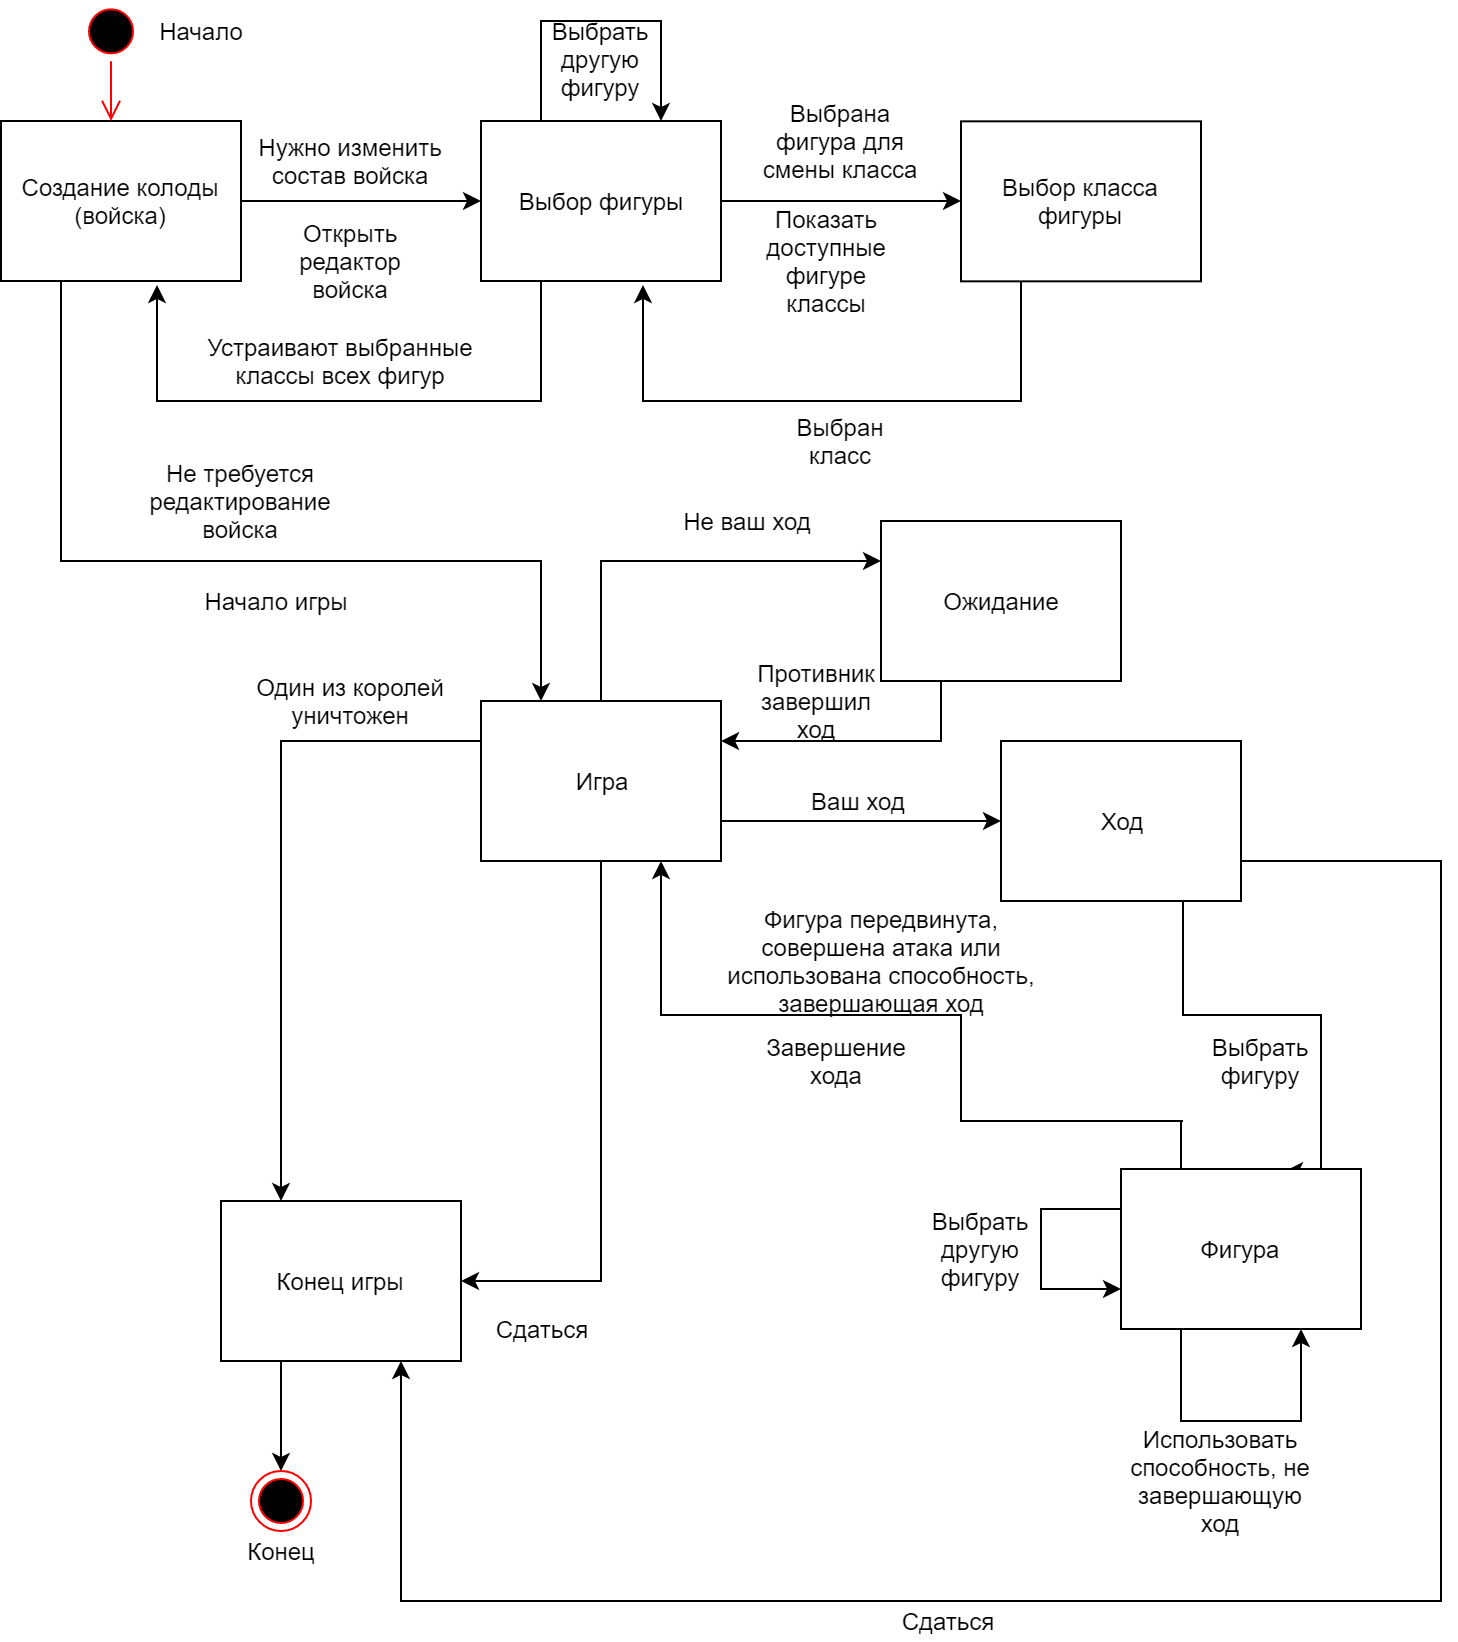

The diagram above was exported from draw.io. Its source (the exported page's mxGraphModel, read from the mxfile embedded in the PNG):
<mxGraphModel dx="782" dy="495" grid="1" gridSize="10" guides="1" tooltips="1" connect="1" arrows="1" fold="1" page="1" pageScale="1" pageWidth="827" pageHeight="1169" math="0" shadow="0">
  <root>
    <mxCell id="0" />
    <mxCell id="1" parent="0" />
    <mxCell id="QOjSe3NArUjzRzDF5GLm-23" style="edgeStyle=orthogonalEdgeStyle;rounded=0;orthogonalLoop=1;jettySize=auto;html=1;exitX=0.25;exitY=1;exitDx=0;exitDy=0;entryX=0.25;entryY=0;entryDx=0;entryDy=0;" parent="1" source="QOjSe3NArUjzRzDF5GLm-1" target="QOjSe3NArUjzRzDF5GLm-22" edge="1">
      <mxGeometry relative="1" as="geometry">
        <Array as="points">
          <mxPoint x="70" y="280" />
          <mxPoint x="310" y="280" />
        </Array>
      </mxGeometry>
    </mxCell>
    <mxCell id="QOjSe3NArUjzRzDF5GLm-1" value="Создание колоды (войска)" style="rounded=0;whiteSpace=wrap;html=1;" parent="1" vertex="1">
      <mxGeometry x="40" y="60" width="120" height="80" as="geometry" />
    </mxCell>
    <mxCell id="QOjSe3NArUjzRzDF5GLm-18" style="edgeStyle=orthogonalEdgeStyle;rounded=0;orthogonalLoop=1;jettySize=auto;html=1;exitX=0.25;exitY=1;exitDx=0;exitDy=0;entryX=0.65;entryY=1.025;entryDx=0;entryDy=0;entryPerimeter=0;" parent="1" source="QOjSe3NArUjzRzDF5GLm-2" target="QOjSe3NArUjzRzDF5GLm-1" edge="1">
      <mxGeometry relative="1" as="geometry">
        <Array as="points">
          <mxPoint x="310" y="200" />
          <mxPoint x="118" y="200" />
        </Array>
      </mxGeometry>
    </mxCell>
    <mxCell id="QOjSe3NArUjzRzDF5GLm-2" value="Выбор фигуры" style="rounded=0;whiteSpace=wrap;html=1;" parent="1" vertex="1">
      <mxGeometry x="280" y="60" width="120" height="80" as="geometry" />
    </mxCell>
    <mxCell id="QOjSe3NArUjzRzDF5GLm-3" value="" style="endArrow=classic;html=1;" parent="1" edge="1">
      <mxGeometry width="50" height="50" relative="1" as="geometry">
        <mxPoint x="160" y="100" as="sourcePoint" />
        <mxPoint x="280" y="100" as="targetPoint" />
      </mxGeometry>
    </mxCell>
    <mxCell id="QOjSe3NArUjzRzDF5GLm-16" style="edgeStyle=orthogonalEdgeStyle;rounded=0;orthogonalLoop=1;jettySize=auto;html=1;exitX=0.25;exitY=1;exitDx=0;exitDy=0;entryX=0.678;entryY=1.025;entryDx=0;entryDy=0;entryPerimeter=0;" parent="1" source="QOjSe3NArUjzRzDF5GLm-4" target="QOjSe3NArUjzRzDF5GLm-2" edge="1">
      <mxGeometry relative="1" as="geometry">
        <Array as="points">
          <mxPoint x="550" y="200" />
          <mxPoint x="361" y="200" />
        </Array>
      </mxGeometry>
    </mxCell>
    <mxCell id="QOjSe3NArUjzRzDF5GLm-4" value="Выбор класса фигуры" style="rounded=0;whiteSpace=wrap;html=1;" parent="1" vertex="1">
      <mxGeometry x="520" y="60.1666259765625" width="120" height="80" as="geometry" />
    </mxCell>
    <mxCell id="QOjSe3NArUjzRzDF5GLm-5" value="" style="endArrow=classic;html=1;" parent="1" edge="1">
      <mxGeometry width="50" height="50" relative="1" as="geometry">
        <mxPoint x="400" y="100" as="sourcePoint" />
        <mxPoint x="520" y="100" as="targetPoint" />
      </mxGeometry>
    </mxCell>
    <mxCell id="QOjSe3NArUjzRzDF5GLm-7" value="Выбрана фигура для смены класса" style="text;html=1;strokeColor=none;fillColor=none;align=center;verticalAlign=middle;whiteSpace=wrap;rounded=0;" parent="1" vertex="1">
      <mxGeometry x="420" y="60" width="80" height="20" as="geometry" />
    </mxCell>
    <mxCell id="QOjSe3NArUjzRzDF5GLm-12" value="Нужно изменить состав войска" style="text;html=1;strokeColor=none;fillColor=none;align=center;verticalAlign=middle;whiteSpace=wrap;rounded=0;" parent="1" vertex="1">
      <mxGeometry x="160" y="70" width="110" height="20" as="geometry" />
    </mxCell>
    <mxCell id="QOjSe3NArUjzRzDF5GLm-13" value="Открыть редактор войска" style="text;html=1;strokeColor=none;fillColor=none;align=center;verticalAlign=middle;whiteSpace=wrap;rounded=0;" parent="1" vertex="1">
      <mxGeometry x="175" y="120" width="80" height="20" as="geometry" />
    </mxCell>
    <mxCell id="QOjSe3NArUjzRzDF5GLm-15" value="Показать доступные фигуре классы" style="text;html=1;strokeColor=none;fillColor=none;align=center;verticalAlign=middle;whiteSpace=wrap;rounded=0;" parent="1" vertex="1">
      <mxGeometry x="413" y="120" width="80" height="20" as="geometry" />
    </mxCell>
    <mxCell id="QOjSe3NArUjzRzDF5GLm-17" value="Выбран класс" style="text;html=1;strokeColor=none;fillColor=none;align=center;verticalAlign=middle;whiteSpace=wrap;rounded=0;" parent="1" vertex="1">
      <mxGeometry x="440" y="210" width="40" height="20" as="geometry" />
    </mxCell>
    <mxCell id="QOjSe3NArUjzRzDF5GLm-19" value="Устраивают выбранные классы всех фигур" style="text;html=1;strokeColor=none;fillColor=none;align=center;verticalAlign=middle;whiteSpace=wrap;rounded=0;" parent="1" vertex="1">
      <mxGeometry x="130" y="170" width="160" height="20" as="geometry" />
    </mxCell>
    <mxCell id="QOjSe3NArUjzRzDF5GLm-47" style="edgeStyle=orthogonalEdgeStyle;rounded=0;orthogonalLoop=1;jettySize=auto;html=1;exitX=0;exitY=0.25;exitDx=0;exitDy=0;entryX=0.25;entryY=0;entryDx=0;entryDy=0;" parent="1" source="QOjSe3NArUjzRzDF5GLm-22" target="QOjSe3NArUjzRzDF5GLm-38" edge="1">
      <mxGeometry relative="1" as="geometry" />
    </mxCell>
    <mxCell id="QOjSe3NArUjzRzDF5GLm-48" style="edgeStyle=orthogonalEdgeStyle;rounded=0;orthogonalLoop=1;jettySize=auto;html=1;exitX=0.25;exitY=1;exitDx=0;exitDy=0;entryX=1;entryY=0.5;entryDx=0;entryDy=0;" parent="1" source="QOjSe3NArUjzRzDF5GLm-22" target="QOjSe3NArUjzRzDF5GLm-38" edge="1">
      <mxGeometry relative="1" as="geometry">
        <Array as="points">
          <mxPoint x="340" y="430" />
          <mxPoint x="340" y="640" />
        </Array>
      </mxGeometry>
    </mxCell>
    <mxCell id="QOjSe3NArUjzRzDF5GLm-52" style="edgeStyle=orthogonalEdgeStyle;rounded=0;orthogonalLoop=1;jettySize=auto;html=1;exitX=1;exitY=0.75;exitDx=0;exitDy=0;entryX=0;entryY=0.5;entryDx=0;entryDy=0;" parent="1" source="QOjSe3NArUjzRzDF5GLm-22" target="QOjSe3NArUjzRzDF5GLm-26" edge="1">
      <mxGeometry relative="1" as="geometry" />
    </mxCell>
    <mxCell id="QOjSe3NArUjzRzDF5GLm-54" style="edgeStyle=orthogonalEdgeStyle;rounded=0;orthogonalLoop=1;jettySize=auto;html=1;exitX=0.5;exitY=0;exitDx=0;exitDy=0;entryX=0;entryY=0.25;entryDx=0;entryDy=0;" parent="1" source="QOjSe3NArUjzRzDF5GLm-22" target="QOjSe3NArUjzRzDF5GLm-53" edge="1">
      <mxGeometry relative="1" as="geometry" />
    </mxCell>
    <mxCell id="QOjSe3NArUjzRzDF5GLm-22" value="Игра" style="rounded=0;whiteSpace=wrap;html=1;" parent="1" vertex="1">
      <mxGeometry x="280" y="350" width="120" height="80" as="geometry" />
    </mxCell>
    <mxCell id="QOjSe3NArUjzRzDF5GLm-24" value="Не требуется редактирование войска" style="text;html=1;strokeColor=none;fillColor=none;align=center;verticalAlign=middle;whiteSpace=wrap;rounded=0;" parent="1" vertex="1">
      <mxGeometry x="125" y="240" width="70" height="20" as="geometry" />
    </mxCell>
    <mxCell id="QOjSe3NArUjzRzDF5GLm-25" value="Начало игры" style="text;html=1;strokeColor=none;fillColor=none;align=center;verticalAlign=middle;whiteSpace=wrap;rounded=0;" parent="1" vertex="1">
      <mxGeometry x="135" y="290" width="85" height="20" as="geometry" />
    </mxCell>
    <mxCell id="QOjSe3NArUjzRzDF5GLm-51" style="edgeStyle=orthogonalEdgeStyle;rounded=0;orthogonalLoop=1;jettySize=auto;html=1;exitX=0.75;exitY=1;exitDx=0;exitDy=0;entryX=0.68;entryY=0.008;entryDx=0;entryDy=0;entryPerimeter=0;" parent="1" source="QOjSe3NArUjzRzDF5GLm-26" target="QOjSe3NArUjzRzDF5GLm-33" edge="1">
      <mxGeometry relative="1" as="geometry">
        <Array as="points">
          <mxPoint x="631" y="507" />
          <mxPoint x="700" y="507" />
          <mxPoint x="700" y="585" />
        </Array>
      </mxGeometry>
    </mxCell>
    <mxCell id="QOjSe3NArUjzRzDF5GLm-61" style="edgeStyle=orthogonalEdgeStyle;rounded=0;orthogonalLoop=1;jettySize=auto;html=1;exitX=1;exitY=0.75;exitDx=0;exitDy=0;entryX=0.75;entryY=1;entryDx=0;entryDy=0;" parent="1" source="QOjSe3NArUjzRzDF5GLm-26" target="QOjSe3NArUjzRzDF5GLm-38" edge="1">
      <mxGeometry relative="1" as="geometry">
        <Array as="points">
          <mxPoint x="760" y="430" />
          <mxPoint x="760" y="800" />
          <mxPoint x="240" y="800" />
        </Array>
      </mxGeometry>
    </mxCell>
    <mxCell id="QOjSe3NArUjzRzDF5GLm-26" value="Ход" style="rounded=0;whiteSpace=wrap;html=1;" parent="1" vertex="1">
      <mxGeometry x="540" y="370" width="120" height="80" as="geometry" />
    </mxCell>
    <mxCell id="QOjSe3NArUjzRzDF5GLm-28" value="Ваш ход" style="text;html=1;strokeColor=none;fillColor=none;align=center;verticalAlign=middle;whiteSpace=wrap;rounded=0;" parent="1" vertex="1">
      <mxGeometry x="433" y="390" width="70" height="20" as="geometry" />
    </mxCell>
    <mxCell id="QOjSe3NArUjzRzDF5GLm-30" value="Выбрать другую фигуру" style="text;html=1;strokeColor=none;fillColor=none;align=center;verticalAlign=middle;whiteSpace=wrap;rounded=0;" parent="1" vertex="1">
      <mxGeometry x="510" y="614" width="40" height="20" as="geometry" />
    </mxCell>
    <mxCell id="QOjSe3NArUjzRzDF5GLm-44" style="edgeStyle=orthogonalEdgeStyle;rounded=0;orthogonalLoop=1;jettySize=auto;html=1;exitX=0.25;exitY=0;exitDx=0;exitDy=0;entryX=0.75;entryY=1;entryDx=0;entryDy=0;" parent="1" source="QOjSe3NArUjzRzDF5GLm-33" target="QOjSe3NArUjzRzDF5GLm-22" edge="1">
      <mxGeometry relative="1" as="geometry">
        <Array as="points">
          <mxPoint x="631" y="560" />
          <mxPoint x="520" y="560" />
          <mxPoint x="520" y="507" />
          <mxPoint x="371" y="507" />
        </Array>
      </mxGeometry>
    </mxCell>
    <mxCell id="QOjSe3NArUjzRzDF5GLm-33" value="Фигура" style="rounded=0;whiteSpace=wrap;html=1;" parent="1" vertex="1">
      <mxGeometry x="600" y="584" width="120" height="80" as="geometry" />
    </mxCell>
    <mxCell id="QOjSe3NArUjzRzDF5GLm-34" style="edgeStyle=orthogonalEdgeStyle;rounded=0;orthogonalLoop=1;jettySize=auto;html=1;exitX=0;exitY=0.25;exitDx=0;exitDy=0;entryX=0;entryY=0.75;entryDx=0;entryDy=0;" parent="1" source="QOjSe3NArUjzRzDF5GLm-33" target="QOjSe3NArUjzRzDF5GLm-33" edge="1">
      <mxGeometry relative="1" as="geometry">
        <Array as="points">
          <mxPoint x="560" y="604" />
          <mxPoint x="560" y="644" />
        </Array>
      </mxGeometry>
    </mxCell>
    <mxCell id="QOjSe3NArUjzRzDF5GLm-36" style="edgeStyle=orthogonalEdgeStyle;rounded=0;orthogonalLoop=1;jettySize=auto;html=1;exitX=0.25;exitY=1;exitDx=0;exitDy=0;entryX=0.75;entryY=1;entryDx=0;entryDy=0;" parent="1" source="QOjSe3NArUjzRzDF5GLm-33" target="QOjSe3NArUjzRzDF5GLm-33" edge="1">
      <mxGeometry relative="1" as="geometry">
        <Array as="points">
          <mxPoint x="631" y="710" />
          <mxPoint x="691" y="710" />
        </Array>
      </mxGeometry>
    </mxCell>
    <mxCell id="QOjSe3NArUjzRzDF5GLm-37" value="Использовать способность, не завершающую ход" style="text;html=1;strokeColor=none;fillColor=none;align=center;verticalAlign=middle;whiteSpace=wrap;rounded=0;" parent="1" vertex="1">
      <mxGeometry x="600" y="730" width="100" height="20" as="geometry" />
    </mxCell>
    <mxCell id="Zvyqz7nQ8VXdKjyYUQir-5" style="edgeStyle=orthogonalEdgeStyle;rounded=0;orthogonalLoop=1;jettySize=auto;html=1;exitX=0.25;exitY=1;exitDx=0;exitDy=0;entryX=0.5;entryY=0;entryDx=0;entryDy=0;" edge="1" parent="1" source="QOjSe3NArUjzRzDF5GLm-38" target="Zvyqz7nQ8VXdKjyYUQir-4">
      <mxGeometry relative="1" as="geometry" />
    </mxCell>
    <mxCell id="QOjSe3NArUjzRzDF5GLm-38" value="Конец игры" style="rounded=0;whiteSpace=wrap;html=1;" parent="1" vertex="1">
      <mxGeometry x="150" y="600" width="120" height="80" as="geometry" />
    </mxCell>
    <mxCell id="QOjSe3NArUjzRzDF5GLm-39" value="Выбрать фигуру" style="text;html=1;strokeColor=none;fillColor=none;align=center;verticalAlign=middle;whiteSpace=wrap;rounded=0;" parent="1" vertex="1">
      <mxGeometry x="650" y="520" width="40" height="20" as="geometry" />
    </mxCell>
    <mxCell id="QOjSe3NArUjzRzDF5GLm-42" value="Фигура передвинута, совершена атака или использована способность, завершающая ход" style="text;html=1;strokeColor=none;fillColor=none;align=center;verticalAlign=middle;whiteSpace=wrap;rounded=0;" parent="1" vertex="1">
      <mxGeometry x="396.5" y="470" width="167" height="20" as="geometry" />
    </mxCell>
    <mxCell id="QOjSe3NArUjzRzDF5GLm-43" value="Завершение хода" style="text;html=1;strokeColor=none;fillColor=none;align=center;verticalAlign=middle;whiteSpace=wrap;rounded=0;" parent="1" vertex="1">
      <mxGeometry x="413" y="520" width="90" height="20" as="geometry" />
    </mxCell>
    <mxCell id="QOjSe3NArUjzRzDF5GLm-49" value="Один из королей уничтожен" style="text;html=1;strokeColor=none;fillColor=none;align=center;verticalAlign=middle;whiteSpace=wrap;rounded=0;" parent="1" vertex="1">
      <mxGeometry x="160" y="340" width="110" height="20" as="geometry" />
    </mxCell>
    <mxCell id="QOjSe3NArUjzRzDF5GLm-50" value="Сдаться" style="text;html=1;strokeColor=none;fillColor=none;align=center;verticalAlign=middle;whiteSpace=wrap;rounded=0;" parent="1" vertex="1">
      <mxGeometry x="290" y="654" width="40" height="20" as="geometry" />
    </mxCell>
    <mxCell id="QOjSe3NArUjzRzDF5GLm-56" style="edgeStyle=orthogonalEdgeStyle;rounded=0;orthogonalLoop=1;jettySize=auto;html=1;exitX=0.25;exitY=1;exitDx=0;exitDy=0;entryX=1;entryY=0.25;entryDx=0;entryDy=0;" parent="1" source="QOjSe3NArUjzRzDF5GLm-53" target="QOjSe3NArUjzRzDF5GLm-22" edge="1">
      <mxGeometry relative="1" as="geometry" />
    </mxCell>
    <mxCell id="QOjSe3NArUjzRzDF5GLm-53" value="Ожидание" style="rounded=0;whiteSpace=wrap;html=1;" parent="1" vertex="1">
      <mxGeometry x="480" y="260" width="120" height="80" as="geometry" />
    </mxCell>
    <mxCell id="QOjSe3NArUjzRzDF5GLm-55" value="Не ваш ход" style="text;html=1;strokeColor=none;fillColor=none;align=center;verticalAlign=middle;whiteSpace=wrap;rounded=0;" parent="1" vertex="1">
      <mxGeometry x="373" y="250.1470588235294" width="80" height="20" as="geometry" />
    </mxCell>
    <mxCell id="QOjSe3NArUjzRzDF5GLm-57" value="Противник завершил ход" style="text;html=1;strokeColor=none;fillColor=none;align=center;verticalAlign=middle;whiteSpace=wrap;rounded=0;" parent="1" vertex="1">
      <mxGeometry x="413" y="340" width="70" height="20" as="geometry" />
    </mxCell>
    <mxCell id="QOjSe3NArUjzRzDF5GLm-59" style="edgeStyle=orthogonalEdgeStyle;rounded=0;orthogonalLoop=1;jettySize=auto;html=1;exitX=0.25;exitY=0;exitDx=0;exitDy=0;entryX=0.75;entryY=0;entryDx=0;entryDy=0;" parent="1" source="QOjSe3NArUjzRzDF5GLm-2" target="QOjSe3NArUjzRzDF5GLm-2" edge="1">
      <mxGeometry relative="1" as="geometry">
        <Array as="points">
          <mxPoint x="310" y="10" />
          <mxPoint x="370" y="10" />
        </Array>
      </mxGeometry>
    </mxCell>
    <mxCell id="QOjSe3NArUjzRzDF5GLm-60" value="Выбрать другую фигуру" style="text;html=1;strokeColor=none;fillColor=none;align=center;verticalAlign=middle;whiteSpace=wrap;rounded=0;" parent="1" vertex="1">
      <mxGeometry x="315" y="18.888880411783816" width="50" height="20" as="geometry" />
    </mxCell>
    <mxCell id="QOjSe3NArUjzRzDF5GLm-62" value="Сдаться" style="text;html=1;strokeColor=none;fillColor=none;align=center;verticalAlign=middle;whiteSpace=wrap;rounded=0;" parent="1" vertex="1">
      <mxGeometry x="493" y="800" width="40" height="20" as="geometry" />
    </mxCell>
    <mxCell id="Zvyqz7nQ8VXdKjyYUQir-1" value="" style="ellipse;html=1;shape=startState;fillColor=#000000;strokeColor=#ff0000;" vertex="1" parent="1">
      <mxGeometry x="80" y="0.16668701171875" width="30" height="30" as="geometry" />
    </mxCell>
    <mxCell id="Zvyqz7nQ8VXdKjyYUQir-2" value="" style="edgeStyle=orthogonalEdgeStyle;html=1;verticalAlign=bottom;endArrow=open;endSize=8;strokeColor=#ff0000;" edge="1" source="Zvyqz7nQ8VXdKjyYUQir-1" parent="1">
      <mxGeometry relative="1" as="geometry">
        <mxPoint x="95" y="60.16668701171875" as="targetPoint" />
        <Array as="points">
          <mxPoint x="95" y="30" />
          <mxPoint x="95" y="30" />
        </Array>
      </mxGeometry>
    </mxCell>
    <mxCell id="Zvyqz7nQ8VXdKjyYUQir-4" value="" style="ellipse;html=1;shape=endState;fillColor=#000000;strokeColor=#ff0000;" vertex="1" parent="1">
      <mxGeometry x="165" y="735" width="30" height="30" as="geometry" />
    </mxCell>
    <mxCell id="Zvyqz7nQ8VXdKjyYUQir-6" value="Начало&lt;br&gt;" style="text;html=1;strokeColor=none;fillColor=none;align=center;verticalAlign=middle;whiteSpace=wrap;rounded=0;" vertex="1" parent="1">
      <mxGeometry x="120" y="5" width="40" height="20" as="geometry" />
    </mxCell>
    <mxCell id="Zvyqz7nQ8VXdKjyYUQir-7" value="Конец" style="text;html=1;strokeColor=none;fillColor=none;align=center;verticalAlign=middle;whiteSpace=wrap;rounded=0;" vertex="1" parent="1">
      <mxGeometry x="160" y="765" width="40" height="20" as="geometry" />
    </mxCell>
  </root>
</mxGraphModel>